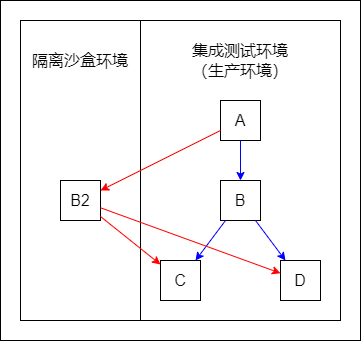

The diagram above was exported from draw.io. Its source (the exported page's mxGraphModel, read from the mxfile embedded in the PNG):
<mxGraphModel dx="1734" dy="1872" grid="1" gridSize="10" guides="0" tooltips="1" connect="0" arrows="0" fold="1" page="1" pageScale="1" pageWidth="827" pageHeight="1169" math="0" shadow="0">
  <root>
    <mxCell id="0" />
    <mxCell id="1" parent="0" />
    <mxCell id="2" value="" style="rounded=0;whiteSpace=wrap;html=1;fontSize=16;fillColor=none;" vertex="1" parent="1">
      <mxGeometry x="180" y="-420" width="360" height="340" as="geometry" />
    </mxCell>
    <mxCell id="3" value="" style="group" vertex="1" connectable="0" parent="1">
      <mxGeometry x="200" y="-400" width="320" height="300" as="geometry" />
    </mxCell>
    <mxCell id="4" value="集成测试环境&lt;br&gt;（生产环境）" style="rounded=0;whiteSpace=wrap;html=1;fontSize=16;fillColor=none;spacingTop=-220;" vertex="1" parent="3">
      <mxGeometry x="120" width="200" height="300" as="geometry" />
    </mxCell>
    <mxCell id="5" value="A" style="rounded=0;whiteSpace=wrap;html=1;fontSize=16;fillColor=none;" vertex="1" parent="3">
      <mxGeometry x="200" y="80" width="40" height="40" as="geometry" />
    </mxCell>
    <mxCell id="6" value="B" style="rounded=0;whiteSpace=wrap;html=1;fontSize=16;fillColor=none;" vertex="1" parent="3">
      <mxGeometry x="200" y="160" width="40" height="40" as="geometry" />
    </mxCell>
    <mxCell id="7" value="C" style="rounded=0;whiteSpace=wrap;html=1;fontSize=16;fillColor=none;" vertex="1" parent="3">
      <mxGeometry x="140" y="240" width="40" height="40" as="geometry" />
    </mxCell>
    <mxCell id="8" value="D" style="rounded=0;whiteSpace=wrap;html=1;fontSize=16;fillColor=none;" vertex="1" parent="3">
      <mxGeometry x="260" y="240" width="40" height="40" as="geometry" />
    </mxCell>
    <mxCell id="9" value="隔离沙盒环境" style="rounded=0;whiteSpace=wrap;html=1;fontSize=16;fillColor=none;spacingTop=-220;" vertex="1" parent="3">
      <mxGeometry width="120" height="300" as="geometry" />
    </mxCell>
    <mxCell id="10" value="B2" style="rounded=0;whiteSpace=wrap;html=1;fontSize=16;fillColor=none;" vertex="1" parent="3">
      <mxGeometry x="40" y="160" width="40" height="40" as="geometry" />
    </mxCell>
    <mxCell id="11" value="" style="endArrow=classic;html=1;rounded=0;fontSize=16;strokeColor=#0000FF;" edge="1" parent="3" source="5" target="6">
      <mxGeometry width="50" height="50" relative="1" as="geometry">
        <mxPoint x="120" y="140" as="sourcePoint" />
        <mxPoint x="170" y="90" as="targetPoint" />
      </mxGeometry>
    </mxCell>
    <mxCell id="12" value="" style="endArrow=classic;html=1;rounded=0;fontSize=16;strokeColor=#0000FF;" edge="1" parent="3" source="6" target="7">
      <mxGeometry width="50" height="50" relative="1" as="geometry">
        <mxPoint x="230" y="130.00000000000023" as="sourcePoint" />
        <mxPoint x="230" y="170.00000000000023" as="targetPoint" />
      </mxGeometry>
    </mxCell>
    <mxCell id="13" value="" style="endArrow=classic;html=1;rounded=0;fontSize=16;strokeColor=#0000FF;" edge="1" parent="3" source="6" target="8">
      <mxGeometry width="50" height="50" relative="1" as="geometry">
        <mxPoint x="220" y="210.00000000000023" as="sourcePoint" />
        <mxPoint x="200" y="250.00000000000023" as="targetPoint" />
      </mxGeometry>
    </mxCell>
    <mxCell id="14" value="" style="endArrow=classic;html=1;rounded=0;fontSize=16;strokeColor=#FF0000;" edge="1" parent="3" source="5" target="10">
      <mxGeometry width="50" height="50" relative="1" as="geometry">
        <mxPoint x="250" y="130.00000000000023" as="sourcePoint" />
        <mxPoint x="250" y="170.00000000000023" as="targetPoint" />
      </mxGeometry>
    </mxCell>
    <mxCell id="15" value="" style="endArrow=classic;html=1;rounded=0;fontSize=16;strokeColor=#FF0000;" edge="1" parent="3" source="10" target="7">
      <mxGeometry width="50" height="50" relative="1" as="geometry">
        <mxPoint x="230" y="118" as="sourcePoint" />
        <mxPoint x="69.99999999999977" y="182.00000000000023" as="targetPoint" />
      </mxGeometry>
    </mxCell>
    <mxCell id="16" value="" style="endArrow=classic;html=1;rounded=0;fontSize=16;strokeColor=#FF0000;" edge="1" parent="3" source="10" target="8">
      <mxGeometry width="50" height="50" relative="1" as="geometry">
        <mxPoint x="69.99999999999977" y="200.00000000000023" as="sourcePoint" />
        <mxPoint x="190" y="260.0000000000002" as="targetPoint" />
      </mxGeometry>
    </mxCell>
  </root>
</mxGraphModel>